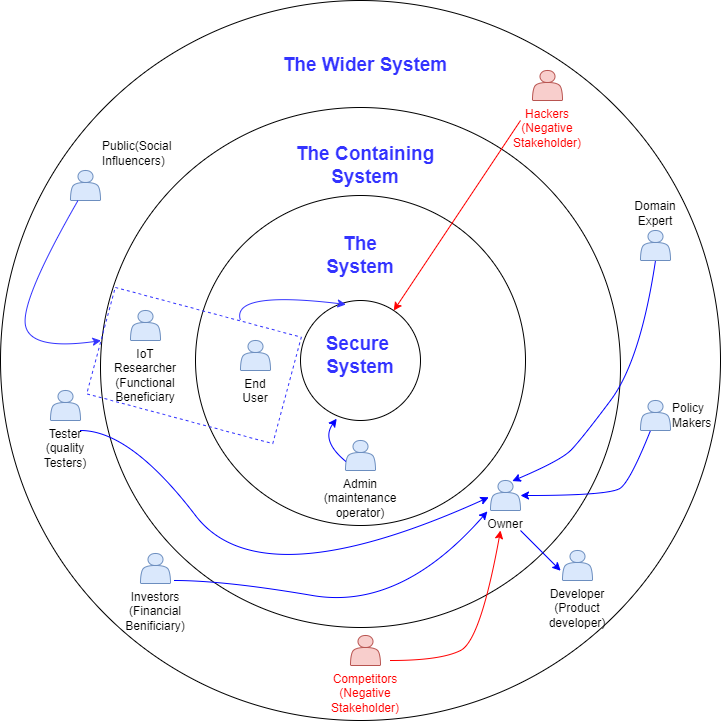

The diagram above was exported from draw.io. Its source (the exported page's mxGraphModel, read from the mxfile embedded in the PNG):
<mxGraphModel dx="1481" dy="815" grid="1" gridSize="10" guides="1" tooltips="1" connect="1" arrows="1" fold="1" page="1" pageScale="1" pageWidth="850" pageHeight="1100" math="0" shadow="0">
  <root>
    <mxCell id="0" />
    <mxCell id="1" parent="0" />
    <mxCell id="iNfPc3WDklnbHCjdSWs6-49" value="" style="ellipse;whiteSpace=wrap;html=1;aspect=fixed;" vertex="1" parent="1">
      <mxGeometry x="80" y="20" width="720" height="720" as="geometry" />
    </mxCell>
    <mxCell id="iNfPc3WDklnbHCjdSWs6-47" value="" style="ellipse;whiteSpace=wrap;html=1;aspect=fixed;" vertex="1" parent="1">
      <mxGeometry x="180" y="127" width="520" height="520" as="geometry" />
    </mxCell>
    <mxCell id="iNfPc3WDklnbHCjdSWs6-30" value="" style="ellipse;whiteSpace=wrap;html=1;aspect=fixed;" vertex="1" parent="1">
      <mxGeometry x="275" y="215" width="330" height="330" as="geometry" />
    </mxCell>
    <mxCell id="iNfPc3WDklnbHCjdSWs6-29" value="" style="ellipse;whiteSpace=wrap;html=1;aspect=fixed;fontColor=#3333FF;fontStyle=1" vertex="1" parent="1">
      <mxGeometry x="380" y="320" width="120" height="120" as="geometry" />
    </mxCell>
    <mxCell id="iNfPc3WDklnbHCjdSWs6-31" value="Admin (maintenance operator)" style="shape=actor;whiteSpace=wrap;html=1;fillColor=#dae8fc;strokeColor=#6c8ebf;labelPosition=center;verticalLabelPosition=bottom;align=center;verticalAlign=top;" vertex="1" parent="1">
      <mxGeometry x="425" y="460" width="30" height="30" as="geometry" />
    </mxCell>
    <mxCell id="iNfPc3WDklnbHCjdSWs6-46" value="The System" style="text;html=1;align=center;verticalAlign=middle;whiteSpace=wrap;rounded=0;fontColor=#3333FF;fontStyle=1;fontSize=19;" vertex="1" parent="1">
      <mxGeometry x="405" y="260" width="70" height="30" as="geometry" />
    </mxCell>
    <mxCell id="iNfPc3WDklnbHCjdSWs6-48" value="The Containing System" style="text;html=1;align=center;verticalAlign=middle;whiteSpace=wrap;rounded=0;fontColor=#3333FF;fontStyle=1;fontSize=19;" vertex="1" parent="1">
      <mxGeometry x="350" y="170" width="190" height="30" as="geometry" />
    </mxCell>
    <mxCell id="iNfPc3WDklnbHCjdSWs6-50" value="The Wider System" style="text;html=1;align=center;verticalAlign=middle;whiteSpace=wrap;rounded=0;fontColor=#3333FF;fontStyle=1;fontSize=19;" vertex="1" parent="1">
      <mxGeometry x="350" y="70" width="190" height="30" as="geometry" />
    </mxCell>
    <mxCell id="iNfPc3WDklnbHCjdSWs6-51" value="&lt;font color=&quot;#ff0000&quot;&gt;Hackers (Negative Stakeholder)&lt;/font&gt;" style="shape=actor;whiteSpace=wrap;html=1;fillColor=#f8cecc;strokeColor=#b85450;labelPosition=center;verticalLabelPosition=bottom;align=center;verticalAlign=top;" vertex="1" parent="1">
      <mxGeometry x="612" y="90" width="30" height="30" as="geometry" />
    </mxCell>
    <mxCell id="iNfPc3WDklnbHCjdSWs6-53" value="&lt;font color=&quot;#ff0000&quot;&gt;Competitors (Negative Stakeholder)&lt;/font&gt;" style="shape=actor;whiteSpace=wrap;html=1;fillColor=#f8cecc;strokeColor=#b85450;labelPosition=center;verticalLabelPosition=bottom;align=center;verticalAlign=top;" vertex="1" parent="1">
      <mxGeometry x="430" y="655" width="30" height="30" as="geometry" />
    </mxCell>
    <mxCell id="iNfPc3WDklnbHCjdSWs6-55" value="Developer&lt;div&gt;(Product developer)&lt;/div&gt;" style="shape=actor;whiteSpace=wrap;html=1;fillColor=#dae8fc;strokeColor=#6c8ebf;labelPosition=center;verticalLabelPosition=bottom;align=center;verticalAlign=top;" vertex="1" parent="1">
      <mxGeometry x="642" y="570" width="30" height="30" as="geometry" />
    </mxCell>
    <mxCell id="iNfPc3WDklnbHCjdSWs6-57" value="Policy Makers" style="shape=actor;whiteSpace=wrap;html=1;fillColor=#dae8fc;strokeColor=#6c8ebf;labelPosition=right;verticalLabelPosition=middle;align=left;verticalAlign=middle;" vertex="1" parent="1">
      <mxGeometry x="720" y="420" width="30" height="30" as="geometry" />
    </mxCell>
    <mxCell id="iNfPc3WDklnbHCjdSWs6-58" value="Domain Expert" style="shape=actor;whiteSpace=wrap;html=1;fillColor=#dae8fc;strokeColor=#6c8ebf;labelPosition=center;verticalLabelPosition=top;align=center;verticalAlign=bottom;" vertex="1" parent="1">
      <mxGeometry x="720" y="250" width="30" height="30" as="geometry" />
    </mxCell>
    <mxCell id="iNfPc3WDklnbHCjdSWs6-59" value="Owner" style="shape=actor;whiteSpace=wrap;html=1;fillColor=#dae8fc;strokeColor=#6c8ebf;labelPosition=center;verticalLabelPosition=bottom;align=center;verticalAlign=top;" vertex="1" parent="1">
      <mxGeometry x="570" y="500" width="30" height="30" as="geometry" />
    </mxCell>
    <mxCell id="iNfPc3WDklnbHCjdSWs6-61" value="End User" style="shape=actor;whiteSpace=wrap;html=1;fillColor=#dae8fc;strokeColor=#6c8ebf;labelPosition=center;verticalLabelPosition=bottom;align=center;verticalAlign=top;" vertex="1" parent="1">
      <mxGeometry x="320" y="360" width="30" height="30" as="geometry" />
    </mxCell>
    <mxCell id="iNfPc3WDklnbHCjdSWs6-66" value="" style="rounded=0;whiteSpace=wrap;html=1;rotation=15;dashed=1;fillColor=none;strokeColor=#3333FF;" vertex="1" parent="1">
      <mxGeometry x="177.22" y="329.93" width="192.59" height="110.19" as="geometry" />
    </mxCell>
    <mxCell id="iNfPc3WDklnbHCjdSWs6-62" value="Investors (Financial Benificiary)" style="shape=actor;whiteSpace=wrap;html=1;fillColor=#dae8fc;strokeColor=#6c8ebf;labelPosition=center;verticalLabelPosition=bottom;align=center;verticalAlign=top;" vertex="1" parent="1">
      <mxGeometry x="220" y="573" width="30" height="30" as="geometry" />
    </mxCell>
    <mxCell id="iNfPc3WDklnbHCjdSWs6-64" value="Public&lt;span style=&quot;background-color: initial;&quot;&gt;(Social Influencers)&lt;/span&gt;" style="shape=actor;whiteSpace=wrap;html=1;fillColor=#dae8fc;strokeColor=#6c8ebf;labelPosition=right;verticalLabelPosition=top;align=left;verticalAlign=bottom;" vertex="1" parent="1">
      <mxGeometry x="150" y="190" width="30" height="30" as="geometry" />
    </mxCell>
    <mxCell id="iNfPc3WDklnbHCjdSWs6-65" value="IoT Researcher&lt;div&gt;(Functional Beneficiary&lt;/div&gt;" style="shape=actor;whiteSpace=wrap;html=1;fillColor=#dae8fc;strokeColor=#6c8ebf;labelPosition=center;verticalLabelPosition=bottom;align=center;verticalAlign=top;" vertex="1" parent="1">
      <mxGeometry x="210" y="330" width="30" height="30" as="geometry" />
    </mxCell>
    <mxCell id="iNfPc3WDklnbHCjdSWs6-67" value="" style="curved=1;endArrow=classic;html=1;rounded=0;entryX=0.379;entryY=0.033;entryDx=0;entryDy=0;entryPerimeter=0;strokeColor=#3333FF;" edge="1" parent="1" target="iNfPc3WDklnbHCjdSWs6-29">
      <mxGeometry width="50" height="50" relative="1" as="geometry">
        <mxPoint x="320" y="340" as="sourcePoint" />
        <mxPoint x="370" y="290" as="targetPoint" />
        <Array as="points">
          <mxPoint x="310" y="310" />
        </Array>
      </mxGeometry>
    </mxCell>
    <mxCell id="iNfPc3WDklnbHCjdSWs6-69" value="" style="endArrow=classic;html=1;rounded=0;strokeColor=#FF0000;" edge="1" parent="1" target="iNfPc3WDklnbHCjdSWs6-29">
      <mxGeometry width="50" height="50" relative="1" as="geometry">
        <mxPoint x="600" y="140" as="sourcePoint" />
        <mxPoint x="580" y="240" as="targetPoint" />
      </mxGeometry>
    </mxCell>
    <mxCell id="iNfPc3WDklnbHCjdSWs6-70" value="" style="curved=1;endArrow=classic;html=1;rounded=0;strokeColor=#FF0000;" edge="1" parent="1">
      <mxGeometry width="50" height="50" relative="1" as="geometry">
        <mxPoint x="470" y="680" as="sourcePoint" />
        <mxPoint x="580" y="550" as="targetPoint" />
        <Array as="points">
          <mxPoint x="520" y="680" />
          <mxPoint x="560" y="660" />
        </Array>
      </mxGeometry>
    </mxCell>
    <mxCell id="iNfPc3WDklnbHCjdSWs6-73" value="" style="endArrow=classic;html=1;rounded=0;entryX=0.778;entryY=0.792;entryDx=0;entryDy=0;entryPerimeter=0;fontColor=#0000FF;strokeColor=#0000FF;" edge="1" parent="1" target="iNfPc3WDklnbHCjdSWs6-49">
      <mxGeometry width="50" height="50" relative="1" as="geometry">
        <mxPoint x="600" y="550" as="sourcePoint" />
        <mxPoint x="650" y="500" as="targetPoint" />
      </mxGeometry>
    </mxCell>
    <mxCell id="iNfPc3WDklnbHCjdSWs6-74" value="" style="curved=1;endArrow=classic;html=1;rounded=0;fontColor=#0000FF;strokeColor=#0000FF;" edge="1" parent="1" target="iNfPc3WDklnbHCjdSWs6-59">
      <mxGeometry width="50" height="50" relative="1" as="geometry">
        <mxPoint x="730" y="450" as="sourcePoint" />
        <mxPoint x="810" y="620" as="targetPoint" />
        <Array as="points">
          <mxPoint x="710" y="500" />
          <mxPoint x="690" y="515" />
        </Array>
      </mxGeometry>
    </mxCell>
    <mxCell id="iNfPc3WDklnbHCjdSWs6-75" value="" style="curved=1;endArrow=classic;html=1;rounded=0;exitX=0.5;exitY=1;exitDx=0;exitDy=0;entryX=0.726;entryY=0.019;entryDx=0;entryDy=0;entryPerimeter=0;fontColor=#0000FF;strokeColor=#0000FF;" edge="1" parent="1" source="iNfPc3WDklnbHCjdSWs6-58" target="iNfPc3WDklnbHCjdSWs6-59">
      <mxGeometry width="50" height="50" relative="1" as="geometry">
        <mxPoint x="630" y="440" as="sourcePoint" />
        <mxPoint x="680" y="390" as="targetPoint" />
        <Array as="points">
          <mxPoint x="720" y="380" />
          <mxPoint x="660" y="460" />
          <mxPoint x="640" y="480" />
        </Array>
      </mxGeometry>
    </mxCell>
    <mxCell id="iNfPc3WDklnbHCjdSWs6-76" value="" style="curved=1;endArrow=classic;html=1;rounded=0;entryX=-0.104;entryY=1.031;entryDx=0;entryDy=0;entryPerimeter=0;fontColor=#0000FF;strokeColor=#0000FF;" edge="1" parent="1" target="iNfPc3WDklnbHCjdSWs6-59">
      <mxGeometry width="50" height="50" relative="1" as="geometry">
        <mxPoint x="254" y="600" as="sourcePoint" />
        <mxPoint x="304" y="550" as="targetPoint" />
        <Array as="points">
          <mxPoint x="304" y="600" />
          <mxPoint x="480" y="630" />
        </Array>
      </mxGeometry>
    </mxCell>
    <mxCell id="iNfPc3WDklnbHCjdSWs6-78" value="" style="curved=1;endArrow=classic;html=1;rounded=0;entryX=-0.058;entryY=0.56;entryDx=0;entryDy=0;entryPerimeter=0;fontColor=#0000FF;strokeColor=#0000FF;" edge="1" parent="1" target="iNfPc3WDklnbHCjdSWs6-59">
      <mxGeometry width="50" height="50" relative="1" as="geometry">
        <mxPoint x="160" y="450" as="sourcePoint" />
        <mxPoint x="210" y="400" as="targetPoint" />
        <Array as="points">
          <mxPoint x="210" y="450" />
          <mxPoint x="340" y="620" />
        </Array>
      </mxGeometry>
    </mxCell>
    <mxCell id="iNfPc3WDklnbHCjdSWs6-80" value="" style="curved=1;endArrow=classic;rounded=0;entryX=0.302;entryY=0.985;entryDx=0;entryDy=0;entryPerimeter=0;exitX=0.008;exitY=0.695;exitDx=0;exitDy=0;exitPerimeter=0;fontColor=none;labelBackgroundColor=none;labelBorderColor=none;noLabel=1;strokeColor=#0000FF;" edge="1" parent="1" source="iNfPc3WDklnbHCjdSWs6-31" target="iNfPc3WDklnbHCjdSWs6-29">
      <mxGeometry width="50" height="50" relative="1" as="geometry">
        <mxPoint x="420" y="480" as="sourcePoint" />
        <mxPoint x="470" y="430" as="targetPoint" />
        <Array as="points">
          <mxPoint x="400" y="460" />
        </Array>
      </mxGeometry>
    </mxCell>
    <mxCell id="iNfPc3WDklnbHCjdSWs6-81" value="Tester&lt;div&gt;(quality&lt;/div&gt;&lt;div&gt;Testers)&lt;/div&gt;" style="shape=actor;whiteSpace=wrap;html=1;fillColor=#dae8fc;strokeColor=#6c8ebf;labelPosition=center;verticalLabelPosition=bottom;align=center;verticalAlign=top;" vertex="1" parent="1">
      <mxGeometry x="130" y="410" width="30" height="30" as="geometry" />
    </mxCell>
    <mxCell id="iNfPc3WDklnbHCjdSWs6-84" value="" style="curved=1;endArrow=classic;html=1;rounded=0;exitX=0.25;exitY=1;exitDx=0;exitDy=0;entryX=0;entryY=0.5;entryDx=0;entryDy=0;strokeColor=#3333FF;" edge="1" parent="1" source="iNfPc3WDklnbHCjdSWs6-64" target="iNfPc3WDklnbHCjdSWs6-66">
      <mxGeometry width="50" height="50" relative="1" as="geometry">
        <mxPoint x="140" y="320" as="sourcePoint" />
        <mxPoint x="190" y="270" as="targetPoint" />
        <Array as="points">
          <mxPoint x="100" y="320" />
          <mxPoint x="110" y="370" />
        </Array>
      </mxGeometry>
    </mxCell>
    <mxCell id="iNfPc3WDklnbHCjdSWs6-85" value="Secure&amp;nbsp;&lt;div style=&quot;font-size: 19px;&quot;&gt;System&lt;/div&gt;" style="text;html=1;align=center;verticalAlign=middle;whiteSpace=wrap;rounded=0;fontColor=#3333FF;fontStyle=1;fontSize=19;" vertex="1" parent="1">
      <mxGeometry x="405" y="360" width="70" height="30" as="geometry" />
    </mxCell>
  </root>
</mxGraphModel>